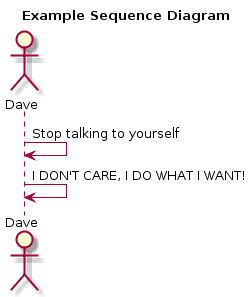

The diagram above was rendered by PlantUML. Its source (embedded in the PNG):
@startuml
actor Dave
title Example Sequence Diagram
Dave->Dave: Stop talking to yourself
Dave->Dave: I DON'T CARE, I DO WHAT I WANT!
@enduml